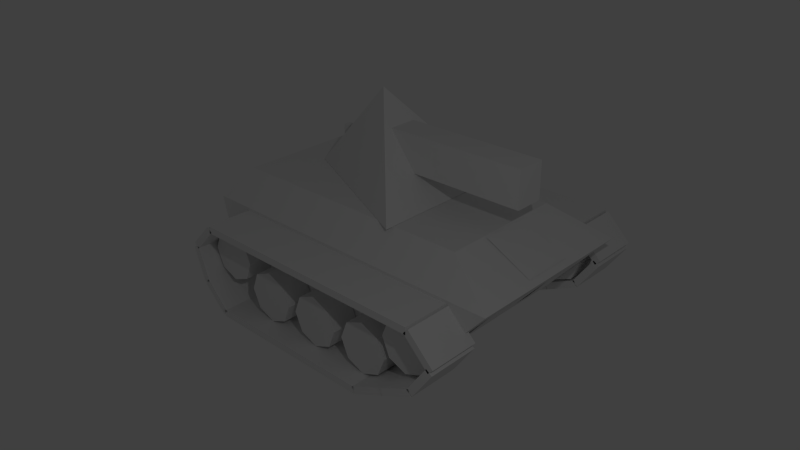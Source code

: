 # Source: mvehicles_tank.blend  (saved by Blender 2.76.0; exported with 4.5.12 LTS)
import bpy
from mathutils import Matrix  # noqa: F401  (used for matrix-valued properties, if any)

bpy.ops.wm.read_factory_settings(use_empty=True)
scene = bpy.context.scene
scene.name = 'Scene'

# ---- collections
col_collection_1 = bpy.data.collections.new('Collection 1'); scene.collection.children.link(col_collection_1)

# ---- materials (node trees are filled in below, after node groups)
mat_material = bpy.data.materials.new('Material')
mat_material.alpha_threshold = 0.0
mat_material.use_transparent_shadow = False
mat_material.roughness = 0.5
mat_material.line_color = (0.0, 0.0, 0.0, 1.0)

# ---- material node trees

# ---- world
world_world = bpy.data.worlds.new('World'); scene.world = world_world
world_world.color = (0.05088, 0.05088, 0.05088)
world_world.use_sun_shadow = False
world_world.sun_shadow_jitter_overblur = 0.0
world_world.cycles.sampling_method = 'MANUAL'
world_world.cycles.sample_map_resolution = 256

# ---- cameras
cam_camera = bpy.data.cameras.new('Camera')
cam_camera.clip_end = 100.0
cam_camera.lens = 35.0
cam_camera.sensor_width = 32.0
cam_camera.sensor_height = 18.0
cam_camera.ortho_scale = 7.314
cam_camera.dof.focus_distance = 0.0
cam_camera.dof.aperture_fstop = 128.0

# ---- lights
light_sun_005 = bpy.data.lights.new('Sun.005', 'SUN')
light_sun_005.transmission_factor = 0.0
light_sun_005.angle = 0.1993
light_sun_005.energy = 1.0
light_sun_005.shadow_buffer_clip_start = 0.5
light_sun_005.shadow_soft_size = 0.1
light_sun_005.shadow_cascade_max_distance = 1000.0
light_sun_005.cycles.use_multiple_importance_sampling = False
light_sun_004 = bpy.data.lights.new('Sun.004', 'SUN')
light_sun_004.transmission_factor = 0.0
light_sun_004.angle = 0.1993
light_sun_004.energy = 1.0
light_sun_004.shadow_buffer_clip_start = 0.5
light_sun_004.shadow_soft_size = 0.1
light_sun_004.shadow_cascade_max_distance = 1000.0
light_sun_004.cycles.use_multiple_importance_sampling = False
light_sun_003 = bpy.data.lights.new('Sun.003', 'SUN')
light_sun_003.transmission_factor = 0.0
light_sun_003.angle = 0.1993
light_sun_003.energy = 1.0
light_sun_003.shadow_buffer_clip_start = 0.5
light_sun_003.shadow_soft_size = 0.1
light_sun_003.shadow_cascade_max_distance = 1000.0
light_sun_003.cycles.use_multiple_importance_sampling = False
light_sun_002 = bpy.data.lights.new('Sun.002', 'SUN')
light_sun_002.transmission_factor = 0.0
light_sun_002.angle = 0.1993
light_sun_002.energy = 1.0
light_sun_002.shadow_buffer_clip_start = 0.5
light_sun_002.shadow_soft_size = 0.1
light_sun_002.shadow_cascade_max_distance = 1000.0
light_sun_002.cycles.use_multiple_importance_sampling = False
light_sun_001 = bpy.data.lights.new('Sun.001', 'SUN')
light_sun_001.transmission_factor = 0.0
light_sun_001.angle = 0.1993
light_sun_001.energy = 1.0
light_sun_001.shadow_buffer_clip_start = 0.5
light_sun_001.shadow_soft_size = 0.1
light_sun_001.shadow_cascade_max_distance = 1000.0
light_sun_001.cycles.use_multiple_importance_sampling = False
light_sun = bpy.data.lights.new('Sun', 'SUN')
light_sun.transmission_factor = 0.0
light_sun.angle = 0.1993
light_sun.energy = 1.0
light_sun.shadow_buffer_clip_start = 0.5
light_sun.shadow_soft_size = 0.1
light_sun.shadow_cascade_max_distance = 1000.0
light_sun.cycles.use_multiple_importance_sampling = False
light_lamp = bpy.data.lights.new('Lamp', 'POINT')
light_lamp.transmission_factor = 0.0
light_lamp.cutoff_distance = 30.0
light_lamp.energy = 100.0
light_lamp.shadow_buffer_clip_start = 1.001
light_lamp.shadow_soft_size = 0.1
light_lamp.shadow_maximum_resolution = 0.006
light_lamp.use_absolute_resolution = True
light_lamp.cycles.use_multiple_importance_sampling = False

# ---- meshes
me_cube_002 = bpy.data.meshes.new('Cube.002')
me_cube_002.from_pydata([(-0.55, -1.25, 0.6), (-0.55, -1.25, 1.1), (-0.55, -1.15, 0.6), (-0.55, -1.15, 1.1), (-0.45, -1.25, 0.6), (-0.45, -1.25, 1.1), (-0.45, -1.15, 0.6), (-0.45, -1.15, 1.1)], [], [(1, 3, 2, 0), (3, 7, 6, 2), (7, 5, 4, 6), (5, 1, 0, 4), (5, 7, 3, 1)])
_uv = me_cube_002.uv_layers.new(name='UVMap')
_uv.uv.foreach_set('vector', [0.09723, 0.5496, 0.109, 0.5496, 0.109, 0.6086, 0.09723, 0.6086, 0.109, 0.5496, 0.109, 0.5379, 0.1679, 0.5379, 0.1679, 0.5496, 0.109, 0.5379, 0.09723, 0.5379, 0.09723, 0.4789, 0.109, 0.4789, 0.09723, 0.5379, 0.09723, 0.5496, 0.03832, 0.5496, 0.03832, 0.5379, 0.09723, 0.5379, 0.109, 0.5379, 0.109, 0.5496, 0.09723, 0.5496])
me_cube_002.use_remesh_preserve_volume = False
me_cube_002.use_remesh_preserve_attributes = False
me_cube_002.use_mirror_vertex_groups = False
me_cube_002.update()
me_cube_001 = bpy.data.meshes.new('Cube.001')
me_cube_001.from_pydata([(-1.25, -1.675, -0.1583), (-1.25, -1.925, 0.8417), (-1.25, 1.825, -0.1583), (-1.25, 2.7, 0.8417), (1.25, -1.675, -0.1583), (1.25, -1.925, 0.8417), (1.25, 1.825, -0.1583), (1.25, 2.7, 0.8417), (-0.875, 1.95, 1.217), (0.875, 1.95, 1.217), (-0.875, -1.675, 1.217), (0.875, -1.675, 1.217), (-1.64, -1.25, -0.06), (-1.26, -1.25, -0.06), (-1.64, -1.505, 0.04544), (-1.26, -1.505, 0.04544), (-1.64, -1.61, 0.3), (-1.26, -1.61, 0.3), (-1.64, -1.505, 0.5546), (-1.26, -1.505, 0.5546), (-1.64, -1.25, 0.66), (-1.26, -1.25, 0.66), (-1.64, -0.9954, 0.5546), (-1.26, -0.9954, 0.5546), (-1.64, -0.89, 0.3), (-1.26, -0.89, 0.3), (-1.64, -0.9954, 0.04544), (-1.26, -0.9954, 0.04544), (-1.3, -1.589, -0.1318), (-1.3, -1.518, -0.06109), (-1.3, -1.235, -0.4854), (-1.3, -1.165, -0.4146), (-2.0, -1.589, -0.1318), (-2.0, -1.518, -0.06109), (-2.0, -1.235, -0.4854), (-2.0, -1.165, -0.4146), (-1.3, -1.503, -0.08413), (-1.3, -1.597, -0.1159), (-1.3, -1.661, 0.39), (-1.3, -1.756, 0.3583), (-2.0, -1.503, -0.08413), (-2.0, -1.597, -0.1159), (-2.0, -1.661, 0.39), (-2.0, -1.756, 0.3583), (-1.3, 0.3, -0.5), (-1.3, 0.3, -0.4), (-1.3, 0.8, -0.5), (-1.3, 0.8, -0.4), (-2.0, 0.3, -0.5), (-2.0, 0.3, -0.4), (-2.0, 0.8, -0.5), (-2.0, 0.8, -0.4), (-1.3, 1.321, -0.4953), (-1.3, 1.279, -0.4047), (-1.3, 1.774, -0.284), (-1.3, 1.732, -0.1934), (-2.0, 1.321, -0.4953), (-2.0, 1.279, -0.4047), (-2.0, 1.774, -0.284), (-2.0, 1.732, -0.1934), (-1.3, 2.241, -0.05368), (-1.3, 2.159, 0.003679), (-1.3, 2.528, 0.3559), (-1.3, 2.446, 0.4133), (-2.0, 2.241, -0.05368), (-2.0, 2.159, 0.003679), (-2.0, 2.528, 0.3559), (-2.0, 2.446, 0.4133), (-2.0, 1.15, 0.8), (-2.0, 1.15, 0.7), (-2.0, 0.65, 0.8), (-2.0, 0.65, 0.7), (-1.3, 1.15, 0.8), (-1.3, 1.15, 0.7), (-1.3, 0.65, 0.8), (-1.3, 0.65, 0.7), (-2.0, 2.539, 0.4318), (-2.0, 2.468, 0.3611), (-2.0, 2.185, 0.7854), (-2.0, 2.115, 0.7146), (-1.3, 2.539, 0.4318), (-1.3, 2.468, 0.3611), (-1.3, 2.185, 0.7854), (-1.3, 2.115, 0.7146), (-2.0, 1.65, 0.8), (-2.0, 1.65, 0.7), (-2.0, 1.15, 0.8), (-2.0, 1.15, 0.7), (-1.3, 1.65, 0.8), (-1.3, 1.65, 0.7), (-1.3, 1.15, 0.8), (-1.3, 1.15, 0.7), (-2.0, 2.15, 0.8), (-2.0, 2.15, 0.7), (-2.0, 1.65, 0.8), (-2.0, 1.65, 0.7), (-1.3, 2.15, 0.8), (-1.3, 2.15, 0.7), (-1.3, 1.65, 0.8), (-1.3, 1.65, 0.7), (-2.0, 0.65, 0.8), (-2.0, 0.65, 0.7), (-2.0, 0.15, 0.8), (-2.0, 0.15, 0.7), (-1.3, 0.65, 0.8), (-1.3, 0.65, 0.7), (-1.3, 0.15, 0.8), (-1.3, 0.15, 0.7), (-2.0, 0.15, 0.8), (-2.0, 0.15, 0.7), (-2.0, -0.35, 0.8), (-2.0, -0.35, 0.7), (-1.3, 0.15, 0.8), (-1.3, 0.15, 0.7), (-1.3, -0.35, 0.8), (-1.3, -0.35, 0.7), (-2.0, -0.35, 0.8), (-2.0, -0.35, 0.7), (-2.0, -0.85, 0.8), (-2.0, -0.85, 0.7), (-1.3, -0.35, 0.8), (-1.3, -0.35, 0.7), (-1.3, -0.85, 0.8), (-1.3, -0.85, 0.7), (-2.0, -0.85, 0.8), (-2.0, -0.85, 0.7), (-2.0, -1.35, 0.8), (-2.0, -1.35, 0.7), (-1.3, -0.85, 0.8), (-1.3, -0.85, 0.7), (-1.3, -1.35, 0.8), (-1.3, -1.35, 0.7), (-1.3, 1.771, -0.2853), (-1.3, 1.729, -0.1947), (-1.3, 2.224, -0.07401), (-1.3, 2.182, 0.01662), (-2.0, 1.771, -0.2853), (-2.0, 1.729, -0.1947), (-2.0, 2.224, -0.07401), (-2.0, 2.182, 0.01662), (-1.3, 0.8, -0.5), (-1.3, 0.8, -0.4), (-1.3, 1.3, -0.5), (-1.3, 1.3, -0.4), (-2.0, 0.8, -0.5), (-2.0, 0.8, -0.4), (-2.0, 1.3, -0.5), (-2.0, 1.3, -0.4), (-1.3, -0.2, -0.5), (-1.3, -0.2, -0.4), (-1.3, 0.3, -0.5), (-1.3, 0.3, -0.4), (-2.0, -0.2, -0.5), (-2.0, -0.2, -0.4), (-2.0, 0.3, -0.5), (-2.0, 0.3, -0.4), (-1.3, -0.7, -0.5), (-1.3, -0.7, -0.4), (-1.3, -0.2, -0.5), (-1.3, -0.2, -0.4), (-2.0, -0.7, -0.5), (-2.0, -0.7, -0.4), (-2.0, -0.2, -0.5), (-2.0, -0.2, -0.4), (-1.3, -1.2, -0.5), (-1.3, -1.2, -0.4), (-1.3, -0.7, -0.5), (-1.3, -0.7, -0.4), (-2.0, -1.2, -0.5), (-2.0, -1.2, -0.4), (-2.0, -0.7, -0.5), (-2.0, -0.7, -0.4), (-2.0, -1.385, 0.7854), (-2.0, -1.315, 0.7146), (-2.0, -1.739, 0.4318), (-2.0, -1.668, 0.3611), (-1.3, -1.385, 0.7854), (-1.3, -1.315, 0.7146), (-1.3, -1.739, 0.4318), (-1.3, -1.668, 0.3611), (-1.26, 2.155, 0.04544), (-1.64, 2.155, 0.04544), (-1.26, 2.26, 0.3), (-1.64, 2.26, 0.3), (-1.26, 2.155, 0.5546), (-1.64, 2.155, 0.5546), (-1.26, 1.9, 0.66), (-1.64, 1.9, 0.66), (-1.26, 1.645, 0.5546), (-1.64, 1.645, 0.5546), (-1.26, 1.54, 0.3), (-1.64, 1.54, 0.3), (-1.26, 1.645, 0.04544), (-1.64, 1.645, 0.04544), (-1.26, 1.9, -0.06), (-1.64, 1.9, -0.06), (-1.64, 1.2, -0.4), (-1.26, 1.2, -0.4), (-1.64, 0.9454, -0.2946), (-1.26, 0.9454, -0.2946), (-1.64, 0.84, -0.04), (-1.26, 0.84, -0.04), (-1.64, 0.9454, 0.2146), (-1.26, 0.9454, 0.2146), (-1.64, 1.2, 0.32), (-1.26, 1.2, 0.32), (-1.64, 1.455, 0.2146), (-1.26, 1.455, 0.2146), (-1.64, 1.56, -0.04), (-1.26, 1.56, -0.04), (-1.64, 1.455, -0.2946), (-1.26, 1.455, -0.2946), (-1.64, 0.35, -0.4), (-1.26, 0.35, -0.4), (-1.64, 0.09544, -0.2946), (-1.26, 0.09544, -0.2946), (-1.64, -0.01, -0.04), (-1.26, -0.01, -0.04), (-1.64, 0.09544, 0.2146), (-1.26, 0.09544, 0.2146), (-1.64, 0.35, 0.32), (-1.26, 0.35, 0.32), (-1.64, 0.6046, 0.2146), (-1.26, 0.6046, 0.2146), (-1.64, 0.71, -0.04), (-1.26, 0.71, -0.04), (-1.64, 0.6046, -0.2946), (-1.26, 0.6046, -0.2946), (-1.64, -0.5, -0.4), (-1.26, -0.5, -0.4), (-1.64, -0.7546, -0.2946), (-1.26, -0.7546, -0.2946), (-1.64, -0.86, -0.04), (-1.26, -0.86, -0.04), (-1.64, -0.7546, 0.2146), (-1.26, -0.7546, 0.2146), (-1.64, -0.5, 0.32), (-1.26, -0.5, 0.32), (-1.64, -0.2454, 0.2146), (-1.26, -0.2454, 0.2146), (-1.64, -0.14, -0.04), (-1.26, -0.14, -0.04), (-1.64, -0.2454, -0.2946), (-1.26, -0.2454, -0.2946), (1.197, -1.589, -0.1318), (1.197, -1.518, -0.06109), (1.197, -1.235, -0.4854), (1.197, -1.165, -0.4146), (1.897, -1.589, -0.1318), (1.897, -1.518, -0.06109), (1.897, -1.235, -0.4854), (1.897, -1.165, -0.4146), (1.197, -1.503, -0.08413), (1.197, -1.597, -0.1159), (1.197, -1.661, 0.39), (1.197, -1.756, 0.3583), (1.897, -1.503, -0.08413), (1.897, -1.597, -0.1159), (1.897, -1.661, 0.39), (1.897, -1.756, 0.3583), (1.197, 0.3, -0.5), (1.197, 0.3, -0.4), (1.197, 0.8, -0.5), (1.197, 0.8, -0.4), (1.897, 0.3, -0.5), (1.897, 0.3, -0.4), (1.897, 0.8, -0.5), (1.897, 0.8, -0.4), (1.197, 1.321, -0.4953), (1.197, 1.279, -0.4047), (1.197, 1.774, -0.284), (1.197, 1.732, -0.1934), (1.897, 1.321, -0.4953), (1.897, 1.279, -0.4047), (1.897, 1.774, -0.284), (1.897, 1.732, -0.1934), (1.197, 2.241, -0.05368), (1.197, 2.159, 0.003679), (1.197, 2.528, 0.3559), (1.197, 2.446, 0.4133), (1.897, 2.241, -0.05368), (1.897, 2.159, 0.003679), (1.897, 2.528, 0.3559), (1.897, 2.446, 0.4133), (1.897, 1.15, 0.8), (1.897, 1.15, 0.7), (1.897, 0.65, 0.8), (1.897, 0.65, 0.7), (1.197, 1.15, 0.8), (1.197, 1.15, 0.7), (1.197, 0.65, 0.8), (1.197, 0.65, 0.7), (1.897, 2.539, 0.4318), (1.897, 2.468, 0.3611), (1.897, 2.185, 0.7854), (1.897, 2.115, 0.7146), (1.197, 2.539, 0.4318), (1.197, 2.468, 0.3611), (1.197, 2.185, 0.7854), (1.197, 2.115, 0.7146), (1.897, 1.65, 0.8), (1.897, 1.65, 0.7), (1.897, 1.15, 0.8), (1.897, 1.15, 0.7), (1.197, 1.65, 0.8), (1.197, 1.65, 0.7), (1.197, 1.15, 0.8), (1.197, 1.15, 0.7), (1.897, 2.15, 0.8), (1.897, 2.15, 0.7), (1.897, 1.65, 0.8), (1.897, 1.65, 0.7), (1.197, 2.15, 0.8), (1.197, 2.15, 0.7), (1.197, 1.65, 0.8), (1.197, 1.65, 0.7), (1.897, 0.65, 0.8), (1.897, 0.65, 0.7), (1.897, 0.15, 0.8), (1.897, 0.15, 0.7), (1.197, 0.65, 0.8), (1.197, 0.65, 0.7), (1.197, 0.15, 0.8), (1.197, 0.15, 0.7), (1.897, 0.15, 0.8), (1.897, 0.15, 0.7), (1.897, -0.35, 0.8), (1.897, -0.35, 0.7), (1.197, 0.15, 0.8), (1.197, 0.15, 0.7), (1.197, -0.35, 0.8), (1.197, -0.35, 0.7), (1.897, -0.35, 0.8), (1.897, -0.35, 0.7), (1.897, -0.85, 0.8), (1.897, -0.85, 0.7), (1.197, -0.35, 0.8), (1.197, -0.35, 0.7), (1.197, -0.85, 0.8), (1.197, -0.85, 0.7), (1.897, -0.85, 0.8), (1.897, -0.85, 0.7), (1.897, -1.35, 0.8), (1.897, -1.35, 0.7), (1.197, -0.85, 0.8), (1.197, -0.85, 0.7), (1.197, -1.35, 0.8), (1.197, -1.35, 0.7), (1.197, 1.771, -0.2853), (1.197, 1.729, -0.1947), (1.197, 2.224, -0.07401), (1.197, 2.182, 0.01662), (1.897, 1.771, -0.2853), (1.897, 1.729, -0.1947), (1.897, 2.224, -0.07401), (1.897, 2.182, 0.01662), (1.197, 0.8, -0.5), (1.197, 0.8, -0.4), (1.197, 1.3, -0.5), (1.197, 1.3, -0.4), (1.897, 0.8, -0.5), (1.897, 0.8, -0.4), (1.897, 1.3, -0.5), (1.897, 1.3, -0.4), (1.197, -0.2, -0.5), (1.197, -0.2, -0.4), (1.197, 0.3, -0.5), (1.197, 0.3, -0.4), (1.897, -0.2, -0.5), (1.897, -0.2, -0.4), (1.897, 0.3, -0.5), (1.897, 0.3, -0.4), (1.197, -0.7, -0.5), (1.197, -0.7, -0.4), (1.197, -0.2, -0.5), (1.197, -0.2, -0.4), (1.897, -0.7, -0.5), (1.897, -0.7, -0.4), (1.897, -0.2, -0.5), (1.897, -0.2, -0.4), (1.197, -1.2, -0.5), (1.197, -1.2, -0.4), (1.197, -0.7, -0.5), (1.197, -0.7, -0.4), (1.897, -1.2, -0.5), (1.897, -1.2, -0.4), (1.897, -0.7, -0.5), (1.897, -0.7, -0.4), (1.897, -1.385, 0.7854), (1.897, -1.315, 0.7146), (1.897, -1.739, 0.4318), (1.897, -1.668, 0.3611), (1.197, -1.385, 0.7854), (1.197, -1.315, 0.7146), (1.197, -1.739, 0.4318), (1.197, -1.668, 0.3611), (1.64, -1.25, -0.06), (1.26, -1.25, -0.06), (1.64, -1.505, 0.04544), (1.26, -1.505, 0.04544), (1.64, -1.61, 0.3), (1.26, -1.61, 0.3), (1.64, -1.505, 0.5546), (1.26, -1.505, 0.5546), (1.64, -1.25, 0.66), (1.26, -1.25, 0.66), (1.64, -0.9954, 0.5546), (1.26, -0.9954, 0.5546), (1.64, -0.89, 0.3), (1.26, -0.89, 0.3), (1.64, -0.9954, 0.04544), (1.26, -0.9954, 0.04544), (1.26, 2.155, 0.04544), (1.64, 2.155, 0.04544), (1.26, 2.26, 0.3), (1.64, 2.26, 0.3), (1.26, 2.155, 0.5546), (1.64, 2.155, 0.5546), (1.26, 1.9, 0.66), (1.64, 1.9, 0.66), (1.26, 1.645, 0.5546), (1.64, 1.645, 0.5546), (1.26, 1.54, 0.3), (1.64, 1.54, 0.3), (1.26, 1.645, 0.04544), (1.64, 1.645, 0.04544), (1.26, 1.9, -0.06), (1.64, 1.9, -0.06), (1.64, 1.2, -0.4), (1.26, 1.2, -0.4), (1.64, 0.9454, -0.2946), (1.26, 0.9454, -0.2946), (1.64, 0.84, -0.04), (1.26, 0.84, -0.04), (1.64, 0.9454, 0.2146), (1.26, 0.9454, 0.2146), (1.64, 1.2, 0.32), (1.26, 1.2, 0.32), (1.64, 1.455, 0.2146), (1.26, 1.455, 0.2146), (1.64, 1.56, -0.04), (1.26, 1.56, -0.04), (1.64, 1.455, -0.2946), (1.26, 1.455, -0.2946), (1.64, 0.35, -0.4), (1.26, 0.35, -0.4), (1.64, 0.09544, -0.2946), (1.26, 0.09544, -0.2946), (1.64, -0.01, -0.04), (1.26, -0.01, -0.04), (1.64, 0.09544, 0.2146), (1.26, 0.09544, 0.2146), (1.64, 0.35, 0.32), (1.26, 0.35, 0.32), (1.64, 0.6046, 0.2146), (1.26, 0.6046, 0.2146), (1.64, 0.71, -0.04), (1.26, 0.71, -0.04), (1.64, 0.6046, -0.2946), (1.26, 0.6046, -0.2946), (1.64, -0.5, -0.4), (1.26, -0.5, -0.4), (1.64, -0.7546, -0.2946), (1.26, -0.7546, -0.2946), (1.64, -0.86, -0.04), (1.26, -0.86, -0.04), (1.64, -0.7546, 0.2146), (1.26, -0.7546, 0.2146), (1.64, -0.5, 0.32), (1.26, -0.5, 0.32), (1.64, -0.2454, 0.2146), (1.26, -0.2454, 0.2146), (1.64, -0.14, -0.04), (1.26, -0.14, -0.04), (1.64, -0.2454, -0.2946), (1.26, -0.2454, -0.2946), (-0.9, -1.719, 0.01193), (-0.2, -1.719, 0.01193), (-0.9, -1.901, 0.6881), (-0.2, -1.901, 0.6881), (0.2, 2.055, 0.08188), (0.9, 2.055, 0.08188), (0.2, 2.505, 0.6181), (0.9, 2.505, 0.6181), (0.9, -1.901, 0.6881), (0.2, -1.901, 0.6881), (0.9, -1.719, 0.01193), (0.2, -1.719, 0.01193), (-0.9, 2.055, 0.08188), (-0.2, 2.055, 0.08188), (-0.9, 2.505, 0.6181), (-0.2, 2.505, 0.6181), (-0.35, 2.612, 0.8911), (0.35, 2.612, 0.8911), (-0.35, 1.988, 1.209), (0.35, 1.988, 1.209)], [], [(1, 3, 2, 0), (3, 7, 6, 2), (7, 5, 4, 6), (5, 1, 0, 4), (0, 2, 6, 4), (1, 5, 11, 10), (9, 7, 3, 8), (8, 10, 11, 9), (5, 7, 9, 11), (1, 10, 8, 3), (18, 19, 21, 20), (22, 23, 25, 24), (13, 12, 26, 27), (14, 15, 17, 16), (24, 25, 27, 26), (20, 21, 23, 22), (16, 17, 19, 18), (12, 13, 15, 14), (21, 19, 17, 15, 13, 27, 25, 23), (20, 22, 24, 26, 12, 14, 16, 18), (29, 28, 30, 31), (31, 30, 34, 35), (35, 34, 32, 33), (33, 32, 28, 29), (28, 32, 34, 30), (33, 29, 31, 35), (37, 36, 38, 39), (39, 38, 42, 43), (43, 42, 40, 41), (41, 40, 36, 37), (36, 40, 42, 38), (41, 37, 39, 43), (45, 44, 46, 47), (47, 46, 50, 51), (51, 50, 48, 49), (49, 48, 44, 45), (44, 48, 50, 46), (49, 45, 47, 51), (53, 52, 54, 55), (55, 54, 58, 59), (59, 58, 56, 57), (57, 56, 52, 53), (52, 56, 58, 54), (57, 53, 55, 59), (65, 64, 60, 61), (63, 62, 66, 67), (60, 64, 66, 62), (67, 66, 64, 65), (65, 61, 63, 67), (61, 60, 62, 63), (75, 71, 69, 73), (72, 73, 69, 68), (74, 75, 73, 72), (70, 74, 72, 68), (70, 71, 75, 74), (68, 69, 71, 70), (83, 79, 77, 81), (80, 81, 77, 76), (82, 83, 81, 80), (78, 82, 80, 76), (78, 79, 83, 82), (76, 77, 79, 78), (91, 87, 85, 89), (88, 89, 85, 84), (90, 91, 89, 88), (86, 90, 88, 84), (86, 87, 91, 90), (84, 85, 87, 86), (99, 95, 93, 97), (96, 97, 93, 92), (98, 99, 97, 96), (94, 98, 96, 92), (94, 95, 99, 98), (92, 93, 95, 94), (107, 103, 101, 105), (104, 105, 101, 100), (106, 107, 105, 104), (102, 106, 104, 100), (102, 103, 107, 106), (100, 101, 103, 102), (115, 111, 109, 113), (112, 113, 109, 108), (114, 115, 113, 112), (110, 114, 112, 108), (110, 111, 115, 114), (108, 109, 111, 110), (123, 119, 117, 121), (120, 121, 117, 116), (122, 123, 121, 120), (118, 122, 120, 116), (118, 119, 123, 122), (116, 117, 119, 118), (131, 127, 125, 129), (128, 129, 125, 124), (130, 131, 129, 128), (126, 130, 128, 124), (126, 127, 131, 130), (124, 125, 127, 126), (133, 132, 134, 135), (135, 134, 138, 139), (139, 138, 136, 137), (137, 136, 132, 133), (132, 136, 138, 134), (137, 133, 135, 139), (141, 140, 142, 143), (143, 142, 146, 147), (147, 146, 144, 145), (145, 144, 140, 141), (140, 144, 146, 142), (145, 141, 143, 147), (149, 148, 150, 151), (151, 150, 154, 155), (155, 154, 152, 153), (153, 152, 148, 149), (148, 152, 154, 150), (153, 149, 151, 155), (157, 156, 158, 159), (159, 158, 162, 163), (163, 162, 160, 161), (161, 160, 156, 157), (156, 160, 162, 158), (161, 157, 159, 163), (165, 164, 166, 167), (167, 166, 170, 171), (171, 170, 168, 169), (169, 168, 164, 165), (164, 168, 170, 166), (169, 165, 167, 171), (179, 175, 173, 177), (176, 177, 173, 172), (178, 179, 177, 176), (174, 178, 176, 172), (174, 175, 179, 178), (172, 173, 175, 174), (204, 206, 208, 210, 196, 198, 200, 202), (187, 185, 183, 181, 195, 193, 191, 189), (195, 194, 192, 193), (191, 190, 188, 189), (187, 186, 184, 185), (183, 182, 180, 181), (193, 192, 190, 191), (194, 195, 181, 180), (185, 184, 182, 183), (189, 188, 186, 187), (202, 203, 205, 204), (206, 207, 209, 208), (197, 196, 210, 211), (198, 199, 201, 200), (208, 209, 211, 210), (204, 205, 207, 206), (200, 201, 203, 202), (196, 197, 199, 198), (220, 222, 224, 226, 212, 214, 216, 218), (218, 219, 221, 220), (222, 223, 225, 224), (213, 212, 226, 227), (214, 215, 217, 216), (224, 225, 227, 226), (220, 221, 223, 222), (216, 217, 219, 218), (212, 213, 215, 214), (236, 238, 240, 242, 228, 230, 232, 234), (234, 235, 237, 236), (238, 239, 241, 240), (229, 228, 242, 243), (230, 231, 233, 232), (240, 241, 243, 242), (236, 237, 239, 238), (232, 233, 235, 234), (228, 229, 231, 230), (205, 203, 201, 199, 197, 211, 209, 207), (221, 219, 217, 215, 213, 227, 225, 223), (237, 235, 233, 231, 229, 243, 241, 239), (194, 180, 182, 184, 186, 188, 190, 192), (245, 247, 246, 244), (247, 251, 250, 246), (251, 249, 248, 250), (249, 245, 244, 248), (244, 246, 250, 248), (249, 251, 247, 245), (253, 255, 254, 252), (255, 259, 258, 254), (259, 257, 256, 258), (257, 253, 252, 256), (252, 254, 258, 256), (257, 259, 255, 253), (261, 263, 262, 260), (263, 267, 266, 262), (267, 265, 264, 266), (265, 261, 260, 264), (260, 262, 266, 264), (265, 267, 263, 261), (269, 271, 270, 268), (271, 275, 274, 270), (275, 273, 272, 274), (273, 269, 268, 272), (268, 270, 274, 272), (273, 275, 271, 269), (281, 277, 276, 280), (279, 283, 282, 278), (276, 278, 282, 280), (283, 281, 280, 282), (281, 283, 279, 277), (277, 279, 278, 276), (291, 289, 285, 287), (288, 284, 285, 289), (290, 288, 289, 291), (286, 284, 288, 290), (286, 290, 291, 287), (284, 286, 287, 285), (299, 297, 293, 295), (296, 292, 293, 297), (298, 296, 297, 299), (294, 292, 296, 298), (294, 298, 299, 295), (292, 294, 295, 293), (307, 305, 301, 303), (304, 300, 301, 305), (306, 304, 305, 307), (302, 300, 304, 306), (302, 306, 307, 303), (300, 302, 303, 301), (315, 313, 309, 311), (312, 308, 309, 313), (314, 312, 313, 315), (310, 308, 312, 314), (310, 314, 315, 311), (308, 310, 311, 309), (323, 321, 317, 319), (320, 316, 317, 321), (322, 320, 321, 323), (318, 316, 320, 322), (318, 322, 323, 319), (316, 318, 319, 317), (331, 329, 325, 327), (328, 324, 325, 329), (330, 328, 329, 331), (326, 324, 328, 330), (326, 330, 331, 327), (324, 326, 327, 325), (339, 337, 333, 335), (336, 332, 333, 337), (338, 336, 337, 339), (334, 332, 336, 338), (334, 338, 339, 335), (332, 334, 335, 333), (347, 345, 341, 343), (344, 340, 341, 345), (346, 344, 345, 347), (342, 340, 344, 346), (342, 346, 347, 343), (340, 342, 343, 341), (349, 351, 350, 348), (351, 355, 354, 350), (355, 353, 352, 354), (353, 349, 348, 352), (348, 350, 354, 352), (353, 355, 351, 349), (357, 359, 358, 356), (359, 363, 362, 358), (363, 361, 360, 362), (361, 357, 356, 360), (356, 358, 362, 360), (361, 363, 359, 357), (365, 367, 366, 364), (367, 371, 370, 366), (371, 369, 368, 370), (369, 365, 364, 368), (364, 366, 370, 368), (369, 371, 367, 365), (373, 375, 374, 372), (375, 379, 378, 374), (379, 377, 376, 378), (377, 373, 372, 376), (372, 374, 378, 376), (377, 379, 375, 373), (381, 383, 382, 380), (383, 387, 386, 382), (387, 385, 384, 386), (385, 381, 380, 384), (380, 382, 386, 384), (385, 387, 383, 381), (395, 393, 389, 391), (392, 388, 389, 393), (394, 392, 393, 395), (390, 388, 392, 394), (390, 394, 395, 391), (388, 390, 391, 389), (402, 404, 405, 403), (406, 408, 409, 407), (397, 411, 410, 396), (398, 400, 401, 399), (408, 410, 411, 409), (404, 406, 407, 405), (400, 402, 403, 401), (396, 398, 399, 397), (405, 407, 409, 411, 397, 399, 401, 403), (404, 402, 400, 398, 396, 410, 408, 406), (436, 434, 432, 430, 428, 442, 440, 438), (419, 421, 423, 425, 427, 413, 415, 417), (427, 425, 424, 426), (423, 421, 420, 422), (419, 417, 416, 418), (415, 413, 412, 414), (425, 423, 422, 424), (426, 412, 413, 427), (417, 415, 414, 416), (421, 419, 418, 420), (434, 436, 437, 435), (438, 440, 441, 439), (429, 443, 442, 428), (430, 432, 433, 431), (440, 442, 443, 441), (436, 438, 439, 437), (432, 434, 435, 433), (428, 430, 431, 429), (452, 450, 448, 446, 444, 458, 456, 454), (450, 452, 453, 451), (454, 456, 457, 455), (445, 459, 458, 444), (446, 448, 449, 447), (456, 458, 459, 457), (452, 454, 455, 453), (448, 450, 451, 449), (444, 446, 447, 445), (468, 466, 464, 462, 460, 474, 472, 470), (466, 468, 469, 467), (470, 472, 473, 471), (461, 475, 474, 460), (462, 464, 465, 463), (472, 474, 475, 473), (468, 470, 471, 469), (464, 466, 467, 465), (460, 462, 463, 461), (437, 439, 441, 443, 429, 431, 433, 435), (453, 455, 457, 459, 445, 447, 449, 451), (469, 471, 473, 475, 461, 463, 465, 467), (426, 424, 422, 420, 418, 416, 414, 412), (476, 477, 479, 478), (480, 482, 483, 481), (487, 486, 484, 485), (488, 490, 491, 489), (492, 494, 495, 493)])
_uv = me_cube_001.uv_layers.new(name='UVMap')
_uv.uv.foreach_set('vector', [0.8856, 0.6319, 0.4564, 0.6319, 0.5376, 0.5391, 0.8624, 0.5391, 0.4482, 0.6464, 0.4482, 0.8784, 0.3249, 0.8784, 0.3249, 0.6464, 0.4564, 0.8928, 0.8856, 0.8928, 0.8624, 0.9856, 0.5376, 0.9856, 0.9043, 0.8784, 0.9043, 0.6464, 0.9999, 0.6464, 0.9999, 0.8784, 6.688e-05, 0.6464, 0.3249, 0.6464, 0.3249, 0.8784, 6.682e-05, 0.8784, 0.9043, 0.6464, 0.9043, 0.8784, 0.8624, 0.8436, 0.8624, 0.6812, 0.526, 0.8436, 0.4482, 0.8784, 0.4482, 0.6464, 0.526, 0.6812, 0.526, 0.6812, 0.8624, 0.6812, 0.8624, 0.8436, 0.526, 0.8436, 0.8856, 0.8928, 0.4564, 0.8928, 0.526, 0.8436, 0.8624, 0.8436, 0.8856, 0.6319, 0.8624, 0.6812, 0.526, 0.6812, 0.4564, 0.6319, 0.2704, 0.5301, 0.2296, 0.5301, 0.2296, 0.4676, 0.2704, 0.4676, 0.2704, 0.4051, 0.2296, 0.4051, 0.2296, 0.3426, 0.2704, 0.3426, 0.2296, 0.2177, 0.2704, 0.2177, 0.2704, 0.2802, 0.2296, 0.2802, 0.2704, 0.1552, 0.2296, 0.1552, 0.2296, 0.09269, 0.2704, 0.09269, 0.2704, 0.3426, 0.2296, 0.3426, 0.2296, 0.2802, 0.2704, 0.2802, 0.2704, 0.4676, 0.2296, 0.4676, 0.2296, 0.4051, 0.2704, 0.4051, 0.2704, 0.5926, 0.2296, 0.5926, 0.2296, 0.5301, 0.2704, 0.5301, 0.2704, 0.2177, 0.2296, 0.2177, 0.2296, 0.1552, 0.2704, 0.1552, 0.1854, 0.4493, 0.1229, 0.4493, 0.07873, 0.4051, 0.07873, 0.3426, 0.1229, 0.2985, 0.1854, 0.2985, 0.2296, 0.3426, 0.2296, 0.4051, 0.3146, 0.4493, 0.2704, 0.4051, 0.2704, 0.3426, 0.3146, 0.2985, 0.3771, 0.2985, 0.4213, 0.3426, 0.4213, 0.4051, 0.3771, 0.4493, 0.04375, 0.215, 0.04375, 0.2374, 0.1562, 0.2374, 0.1562, 0.215, 0.1787, 0.01249, 0.1562, 0.01249, 0.1562, 0.1025, 0.1787, 0.1025, 0.1562, 0.125, 0.1562, 0.1025, 0.04375, 0.1025, 0.04375, 0.125, 0.02126, 0.1025, 0.04375, 0.1025, 0.04375, 0.01249, 0.02126, 0.01249, 0.04375, 0.01249, 0.04375, 0.1025, 0.1562, 0.1025, 0.1562, 0.01249, 0.04375, 0.125, 0.04375, 0.215, 0.1562, 0.215, 0.1562, 0.125, 0.1562, 0.2374, 0.1562, 0.215, 0.04375, 0.215, 0.04375, 0.2374, 0.04375, 0.01249, 0.02126, 0.01249, 0.02126, 0.1025, 0.04375, 0.1025, 0.04375, 0.1025, 0.04375, 0.125, 0.1562, 0.125, 0.1562, 0.1025, 0.1562, 0.1025, 0.1787, 0.1025, 0.1787, 0.01249, 0.1562, 0.01249, 0.1562, 0.215, 0.1562, 0.125, 0.04375, 0.125, 0.04375, 0.215, 0.1562, 0.1025, 0.1562, 0.01249, 0.04375, 0.01249, 0.04375, 0.1025, 0.04375, 0.215, 0.04375, 0.2374, 0.1562, 0.2374, 0.1562, 0.215, 0.1787, 0.01249, 0.1562, 0.01249, 0.1562, 0.1025, 0.1787, 0.1025, 0.1562, 0.125, 0.1562, 0.1025, 0.04375, 0.1025, 0.04375, 0.125, 0.02126, 0.1025, 0.04375, 0.1025, 0.04375, 0.01249, 0.02126, 0.01249, 0.04375, 0.01249, 0.04375, 0.1025, 0.1562, 0.1025, 0.1562, 0.01249, 0.04375, 0.125, 0.04375, 0.215, 0.1562, 0.215, 0.1562, 0.125, 0.04375, 0.215, 0.04375, 0.2374, 0.1562, 0.2374, 0.1562, 0.215, 0.1787, 0.01249, 0.1562, 0.01249, 0.1562, 0.1025, 0.1787, 0.1025, 0.1562, 0.125, 0.1562, 0.1025, 0.04375, 0.1025, 0.04375, 0.125, 0.02126, 0.1025, 0.04375, 0.1025, 0.04375, 0.01249, 0.02126, 0.01249, 0.04375, 0.01249, 0.04375, 0.1025, 0.1562, 0.1025, 0.1562, 0.01249, 0.04375, 0.125, 0.04375, 0.215, 0.1562, 0.215, 0.1562, 0.125, 0.02126, 0.1025, 0.04375, 0.1025, 0.04375, 0.01249, 0.02126, 0.01249, 0.1787, 0.01249, 0.1562, 0.01249, 0.1562, 0.1025, 0.1787, 0.1025, 0.04375, 0.01249, 0.04375, 0.1025, 0.1562, 0.1025, 0.1562, 0.01249, 0.1562, 0.125, 0.1562, 0.1025, 0.04375, 0.1025, 0.04375, 0.125, 0.04375, 0.125, 0.04375, 0.215, 0.1562, 0.215, 0.1562, 0.125, 0.04375, 0.215, 0.04375, 0.2374, 0.1562, 0.2374, 0.1562, 0.215, 0.1562, 0.215, 0.1562, 0.125, 0.04375, 0.125, 0.04375, 0.215, 0.04375, 0.01249, 0.02126, 0.01249, 0.02126, 0.1025, 0.04375, 0.1025, 0.1562, 0.2374, 0.1562, 0.215, 0.04375, 0.215, 0.04375, 0.2374, 0.1562, 0.1025, 0.1562, 0.01249, 0.04375, 0.01249, 0.04375, 0.1025, 0.1562, 0.1025, 0.1787, 0.1025, 0.1787, 0.01249, 0.1562, 0.01249, 0.04375, 0.1025, 0.04375, 0.125, 0.1562, 0.125, 0.1562, 0.1025, 0.1562, 0.215, 0.1562, 0.125, 0.04375, 0.125, 0.04375, 0.215, 0.04375, 0.01249, 0.02126, 0.01249, 0.02126, 0.1025, 0.04375, 0.1025, 0.1562, 0.2374, 0.1562, 0.215, 0.04375, 0.215, 0.04375, 0.2374, 0.1562, 0.1025, 0.1562, 0.01249, 0.04375, 0.01249, 0.04375, 0.1025, 0.1562, 0.1025, 0.1787, 0.1025, 0.1787, 0.01249, 0.1562, 0.01249, 0.04375, 0.1025, 0.04375, 0.125, 0.1562, 0.125, 0.1562, 0.1025, 0.1562, 0.215, 0.1562, 0.125, 0.04375, 0.125, 0.04375, 0.215, 0.04375, 0.01249, 0.02126, 0.01249, 0.02126, 0.1025, 0.04375, 0.1025, 0.1562, 0.2374, 0.1562, 0.215, 0.04375, 0.215, 0.04375, 0.2374, 0.1562, 0.1025, 0.1562, 0.01249, 0.04375, 0.01249, 0.04375, 0.1025, 0.1562, 0.1025, 0.1787, 0.1025, 0.1787, 0.01249, 0.1562, 0.01249, 0.04375, 0.1025, 0.04375, 0.125, 0.1562, 0.125, 0.1562, 0.1025, 0.1562, 0.215, 0.1562, 0.125, 0.04375, 0.125, 0.04375, 0.215, 0.04375, 0.01249, 0.02126, 0.01249, 0.02126, 0.1025, 0.04375, 0.1025, 0.1562, 0.2374, 0.1562, 0.215, 0.04375, 0.215, 0.04375, 0.2374, 0.1562, 0.1025, 0.1562, 0.01249, 0.04375, 0.01249, 0.04375, 0.1025, 0.1562, 0.1025, 0.1787, 0.1025, 0.1787, 0.01249, 0.1562, 0.01249, 0.04375, 0.1025, 0.04375, 0.125, 0.1562, 0.125, 0.1562, 0.1025, 0.1562, 0.215, 0.1562, 0.125, 0.04375, 0.125, 0.04375, 0.215, 0.04375, 0.01249, 0.02126, 0.01249, 0.02126, 0.1025, 0.04375, 0.1025, 0.1562, 0.2374, 0.1562, 0.215, 0.04375, 0.215, 0.04375, 0.2374, 0.1562, 0.1025, 0.1562, 0.01249, 0.04375, 0.01249, 0.04375, 0.1025, 0.1562, 0.1025, 0.1787, 0.1025, 0.1787, 0.01249, 0.1562, 0.01249, 0.04375, 0.1025, 0.04375, 0.125, 0.1562, 0.125, 0.1562, 0.1025, 0.1562, 0.215, 0.1562, 0.125, 0.04375, 0.125, 0.04375, 0.215, 0.04375, 0.01249, 0.02126, 0.01249, 0.02126, 0.1025, 0.04375, 0.1025, 0.1562, 0.2374, 0.1562, 0.215, 0.04375, 0.215, 0.04375, 0.2374, 0.1562, 0.1025, 0.1562, 0.01249, 0.04375, 0.01249, 0.04375, 0.1025, 0.1562, 0.1025, 0.1787, 0.1025, 0.1787, 0.01249, 0.1562, 0.01249, 0.04375, 0.1025, 0.04375, 0.125, 0.1562, 0.125, 0.1562, 0.1025, 0.1562, 0.215, 0.1562, 0.125, 0.04375, 0.125, 0.04375, 0.215, 0.04375, 0.01249, 0.02126, 0.01249, 0.02126, 0.1025, 0.04375, 0.1025, 0.1562, 0.2374, 0.1562, 0.215, 0.04375, 0.215, 0.04375, 0.2374, 0.1562, 0.1025, 0.1562, 0.01249, 0.04375, 0.01249, 0.04375, 0.1025, 0.1562, 0.1025, 0.1787, 0.1025, 0.1787, 0.01249, 0.1562, 0.01249, 0.04375, 0.1025, 0.04375, 0.125, 0.1562, 0.125, 0.1562, 0.1025, 0.1562, 0.215, 0.1562, 0.125, 0.04375, 0.125, 0.04375, 0.215, 0.04375, 0.01249, 0.02126, 0.01249, 0.02126, 0.1025, 0.04375, 0.1025, 0.1562, 0.2374, 0.1562, 0.215, 0.04375, 0.215, 0.04375, 0.2374, 0.1562, 0.1025, 0.1562, 0.01249, 0.04375, 0.01249, 0.04375, 0.1025, 0.1562, 0.1025, 0.1787, 0.1025, 0.1787, 0.01249, 0.1562, 0.01249, 0.04375, 0.1025, 0.04375, 0.125, 0.1562, 0.125, 0.1562, 0.1025, 0.04375, 0.215, 0.04375, 0.2374, 0.1562, 0.2374, 0.1562, 0.215, 0.1787, 0.01249, 0.1562, 0.01249, 0.1562, 0.1025, 0.1787, 0.1025, 0.1562, 0.125, 0.1562, 0.1025, 0.04375, 0.1025, 0.04375, 0.125, 0.02126, 0.1025, 0.04375, 0.1025, 0.04375, 0.01249, 0.02126, 0.01249, 0.04375, 0.01249, 0.04375, 0.1025, 0.1562, 0.1025, 0.1562, 0.01249, 0.04375, 0.125, 0.04375, 0.215, 0.1562, 0.215, 0.1562, 0.125, 0.04375, 0.215, 0.04375, 0.2374, 0.1562, 0.2374, 0.1562, 0.215, 0.1787, 0.01249, 0.1562, 0.01249, 0.1562, 0.1025, 0.1787, 0.1025, 0.1562, 0.125, 0.1562, 0.1025, 0.04375, 0.1025, 0.04375, 0.125, 0.02126, 0.1025, 0.04375, 0.1025, 0.04375, 0.01249, 0.02126, 0.01249, 0.04375, 0.01249, 0.04375, 0.1025, 0.1562, 0.1025, 0.1562, 0.01249, 0.04375, 0.125, 0.04375, 0.215, 0.1562, 0.215, 0.1562, 0.125, 0.04375, 0.215, 0.04375, 0.2374, 0.1562, 0.2374, 0.1562, 0.215, 0.1787, 0.01249, 0.1562, 0.01249, 0.1562, 0.1025, 0.1787, 0.1025, 0.1562, 0.125, 0.1562, 0.1025, 0.04375, 0.1025, 0.04375, 0.125, 0.02126, 0.1025, 0.04375, 0.1025, 0.04375, 0.01249, 0.02126, 0.01249, 0.04375, 0.01249, 0.04375, 0.1025, 0.1562, 0.1025, 0.1562, 0.01249, 0.04375, 0.125, 0.04375, 0.215, 0.1562, 0.215, 0.1562, 0.125, 0.04375, 0.215, 0.04375, 0.2374, 0.1562, 0.2374, 0.1562, 0.215, 0.1787, 0.01249, 0.1562, 0.01249, 0.1562, 0.1025, 0.1787, 0.1025, 0.1562, 0.125, 0.1562, 0.1025, 0.04375, 0.1025, 0.04375, 0.125, 0.02126, 0.1025, 0.04375, 0.1025, 0.04375, 0.01249, 0.02126, 0.01249, 0.04375, 0.01249, 0.04375, 0.1025, 0.1562, 0.1025, 0.1562, 0.01249, 0.04375, 0.125, 0.04375, 0.215, 0.1562, 0.215, 0.1562, 0.125, 0.04375, 0.215, 0.04375, 0.2374, 0.1562, 0.2374, 0.1562, 0.215, 0.1787, 0.01249, 0.1562, 0.01249, 0.1562, 0.1025, 0.1787, 0.1025, 0.1562, 0.125, 0.1562, 0.1025, 0.04375, 0.1025, 0.04375, 0.125, 0.02126, 0.1025, 0.04375, 0.1025, 0.04375, 0.01249, 0.02126, 0.01249, 0.04375, 0.01249, 0.04375, 0.1025, 0.1562, 0.1025, 0.1562, 0.01249, 0.04375, 0.125, 0.04375, 0.215, 0.1562, 0.215, 0.1562, 0.125, 0.1562, 0.215, 0.1562, 0.125, 0.04375, 0.125, 0.04375, 0.215, 0.04375, 0.01249, 0.02126, 0.01249, 0.02126, 0.1025, 0.04375, 0.1025, 0.1562, 0.2374, 0.1562, 0.215, 0.04375, 0.215, 0.04375, 0.2374, 0.1562, 0.1025, 0.1562, 0.01249, 0.04375, 0.01249, 0.04375, 0.1025, 0.1562, 0.1025, 0.1787, 0.1025, 0.1787, 0.01249, 0.1562, 0.01249, 0.04375, 0.1025, 0.04375, 0.125, 0.1562, 0.125, 0.1562, 0.1025, 0.3146, 0.4493, 0.2704, 0.4051, 0.2704, 0.3426, 0.3146, 0.2985, 0.3771, 0.2985, 0.4213, 0.3426, 0.4213, 0.4051, 0.3771, 0.4493, 0.3146, 0.4493, 0.2704, 0.4051, 0.2704, 0.3426, 0.3146, 0.2985, 0.3771, 0.2985, 0.4213, 0.3426, 0.4213, 0.4051, 0.3771, 0.4493, 0.2704, 0.2177, 0.2296, 0.2177, 0.2296, 0.1552, 0.2704, 0.1552, 0.2704, 0.5926, 0.2296, 0.5926, 0.2296, 0.5301, 0.2704, 0.5301, 0.2704, 0.4676, 0.2296, 0.4676, 0.2296, 0.4051, 0.2704, 0.4051, 0.2704, 0.3426, 0.2296, 0.3426, 0.2296, 0.2802, 0.2704, 0.2802, 0.2704, 0.1552, 0.2296, 0.1552, 0.2296, 0.09268, 0.2704, 0.09268, 0.2296, 0.2177, 0.2704, 0.2177, 0.2704, 0.2802, 0.2296, 0.2802, 0.2704, 0.4051, 0.2296, 0.4051, 0.2296, 0.3426, 0.2704, 0.3426, 0.2704, 0.5301, 0.2296, 0.5301, 0.2296, 0.4676, 0.2704, 0.4676, 0.2704, 0.5301, 0.2296, 0.5301, 0.2296, 0.4676, 0.2704, 0.4676, 0.2704, 0.4051, 0.2296, 0.4051, 0.2296, 0.3426, 0.2704, 0.3426, 0.2296, 0.2177, 0.2704, 0.2177, 0.2704, 0.2802, 0.2296, 0.2802, 0.2704, 0.1552, 0.2296, 0.1552, 0.2296, 0.09268, 0.2704, 0.09268, 0.2704, 0.3426, 0.2296, 0.3426, 0.2296, 0.2802, 0.2704, 0.2802, 0.2704, 0.4676, 0.2296, 0.4676, 0.2296, 0.4051, 0.2704, 0.4051, 0.2704, 0.5926, 0.2296, 0.5926, 0.2296, 0.5301, 0.2704, 0.5301, 0.2704, 0.2177, 0.2296, 0.2177, 0.2296, 0.1552, 0.2704, 0.1552, 0.3146, 0.4493, 0.2704, 0.4051, 0.2704, 0.3426, 0.3146, 0.2985, 0.3771, 0.2985, 0.4213, 0.3426, 0.4213, 0.4051, 0.3771, 0.4493, 0.2704, 0.5301, 0.2296, 0.5301, 0.2296, 0.4676, 0.2704, 0.4676, 0.2704, 0.4051, 0.2296, 0.4051, 0.2296, 0.3426, 0.2704, 0.3426, 0.2296, 0.2177, 0.2704, 0.2177, 0.2704, 0.2802, 0.2296, 0.2802, 0.2704, 0.1552, 0.2296, 0.1552, 0.2296, 0.09268, 0.2704, 0.09268, 0.2704, 0.3426, 0.2296, 0.3426, 0.2296, 0.2802, 0.2704, 0.2802, 0.2704, 0.4676, 0.2296, 0.4676, 0.2296, 0.4051, 0.2704, 0.4051, 0.2704, 0.5926, 0.2296, 0.5926, 0.2296, 0.5301, 0.2704, 0.5301, 0.2704, 0.2177, 0.2296, 0.2177, 0.2296, 0.1552, 0.2704, 0.1552, 0.3146, 0.4493, 0.2704, 0.4051, 0.2704, 0.3426, 0.3146, 0.2985, 0.3771, 0.2985, 0.4213, 0.3426, 0.4213, 0.4051, 0.3771, 0.4493, 0.2704, 0.5301, 0.2296, 0.5301, 0.2296, 0.4676, 0.2704, 0.4676, 0.2704, 0.4051, 0.2296, 0.4051, 0.2296, 0.3426, 0.2704, 0.3426, 0.2296, 0.2177, 0.2704, 0.2177, 0.2704, 0.2802, 0.2296, 0.2802, 0.2704, 0.1552, 0.2296, 0.1552, 0.2296, 0.09268, 0.2704, 0.09268, 0.2704, 0.3426, 0.2296, 0.3426, 0.2296, 0.2802, 0.2704, 0.2802, 0.2704, 0.4676, 0.2296, 0.4676, 0.2296, 0.4051, 0.2704, 0.4051, 0.2704, 0.5926, 0.2296, 0.5926, 0.2296, 0.5301, 0.2704, 0.5301, 0.2704, 0.2177, 0.2296, 0.2177, 0.2296, 0.1552, 0.2704, 0.1552, 0.1854, 0.4493, 0.1229, 0.4493, 0.07874, 0.4051, 0.07874, 0.3426, 0.1229, 0.2985, 0.1854, 0.2985, 0.2296, 0.3426, 0.2296, 0.4051, 0.1854, 0.4493, 0.1229, 0.4493, 0.07874, 0.4051, 0.07874, 0.3426, 0.1229, 0.2985, 0.1854, 0.2985, 0.2296, 0.3426, 0.2296, 0.4051, 0.1854, 0.4493, 0.1229, 0.4493, 0.07874, 0.4051, 0.07874, 0.3426, 0.1229, 0.2985, 0.1854, 0.2985, 0.2296, 0.3426, 0.2296, 0.4051, 0.1229, 0.2985, 0.1854, 0.2985, 0.2296, 0.3426, 0.2296, 0.4051, 0.1854, 0.4493, 0.1229, 0.4493, 0.07874, 0.4051, 0.07874, 0.3426, 0.04375, 0.215, 0.1562, 0.215, 0.1562, 0.2374, 0.04375, 0.2374, 0.1787, 0.01249, 0.1787, 0.1025, 0.1562, 0.1025, 0.1562, 0.01249, 0.1562, 0.125, 0.04375, 0.125, 0.04375, 0.1025, 0.1562, 0.1025, 0.02126, 0.1025, 0.02126, 0.01249, 0.04375, 0.01249, 0.04375, 0.1025, 0.04375, 0.01249, 0.1562, 0.01249, 0.1562, 0.1025, 0.04375, 0.1025, 0.04375, 0.125, 0.1562, 0.125, 0.1562, 0.215, 0.04375, 0.215, 0.1562, 0.2374, 0.04375, 0.2374, 0.04375, 0.215, 0.1562, 0.215, 0.04375, 0.01249, 0.04375, 0.1025, 0.02126, 0.1025, 0.02126, 0.01249, 0.04375, 0.1025, 0.1562, 0.1025, 0.1562, 0.125, 0.04375, 0.125, 0.1562, 0.1025, 0.1562, 0.01249, 0.1787, 0.01249, 0.1787, 0.1025, 0.1562, 0.215, 0.04375, 0.215, 0.04375, 0.125, 0.1562, 0.125, 0.1562, 0.1025, 0.04375, 0.1025, 0.04375, 0.01249, 0.1562, 0.01249, 0.04375, 0.215, 0.1562, 0.215, 0.1562, 0.2374, 0.04375, 0.2374, 0.1787, 0.01249, 0.1787, 0.1025, 0.1562, 0.1025, 0.1562, 0.01249, 0.1562, 0.125, 0.04375, 0.125, 0.04375, 0.1025, 0.1562, 0.1025, 0.02126, 0.1025, 0.02126, 0.01249, 0.04375, 0.01249, 0.04375, 0.1025, 0.04375, 0.01249, 0.1562, 0.01249, 0.1562, 0.1025, 0.04375, 0.1025, 0.04375, 0.125, 0.1562, 0.125, 0.1562, 0.215, 0.04375, 0.215, 0.04375, 0.215, 0.1562, 0.215, 0.1562, 0.2374, 0.04375, 0.2374, 0.1787, 0.01249, 0.1787, 0.1025, 0.1562, 0.1025, 0.1562, 0.01249, 0.1562, 0.125, 0.04375, 0.125, 0.04375, 0.1025, 0.1562, 0.1025, 0.02126, 0.1025, 0.02126, 0.01249, 0.04375, 0.01249, 0.04375, 0.1025, 0.04375, 0.01249, 0.1562, 0.01249, 0.1562, 0.1025, 0.04375, 0.1025, 0.04375, 0.125, 0.1562, 0.125, 0.1562, 0.215, 0.04375, 0.215, 0.02126, 0.1025, 0.02126, 0.01249, 0.04375, 0.01249, 0.04375, 0.1025, 0.1787, 0.01249, 0.1787, 0.1025, 0.1562, 0.1025, 0.1562, 0.01249, 0.04375, 0.01249, 0.1562, 0.01249, 0.1562, 0.1025, 0.04375, 0.1025, 0.1562, 0.125, 0.04375, 0.125, 0.04375, 0.1025, 0.1562, 0.1025, 0.04375, 0.125, 0.1562, 0.125, 0.1562, 0.215, 0.04375, 0.215, 0.04375, 0.215, 0.1562, 0.215, 0.1562, 0.2374, 0.04375, 0.2374, 0.1562, 0.215, 0.04375, 0.215, 0.04375, 0.125, 0.1562, 0.125, 0.04375, 0.01249, 0.04375, 0.1025, 0.02126, 0.1025, 0.02126, 0.01249, 0.1562, 0.2374, 0.04375, 0.2374, 0.04375, 0.215, 0.1562, 0.215, 0.1562, 0.1025, 0.04375, 0.1025, 0.04375, 0.01249, 0.1562, 0.01249, 0.1562, 0.1025, 0.1562, 0.01249, 0.1787, 0.01249, 0.1787, 0.1025, 0.04375, 0.1025, 0.1562, 0.1025, 0.1562, 0.125, 0.04375, 0.125, 0.1562, 0.215, 0.04375, 0.215, 0.04375, 0.125, 0.1562, 0.125, 0.04375, 0.01249, 0.04375, 0.1025, 0.02126, 0.1025, 0.02126, 0.01249, 0.1562, 0.2374, 0.04375, 0.2374, 0.04375, 0.215, 0.1562, 0.215, 0.1562, 0.1025, 0.04375, 0.1025, 0.04375, 0.01249, 0.1562, 0.01249, 0.1562, 0.1025, 0.1562, 0.01249, 0.1787, 0.01249, 0.1787, 0.1025, 0.04375, 0.1025, 0.1562, 0.1025, 0.1562, 0.125, 0.04375, 0.125, 0.1562, 0.215, 0.04375, 0.215, 0.04375, 0.125, 0.1562, 0.125, 0.04375, 0.01249, 0.04375, 0.1025, 0.02126, 0.1025, 0.02126, 0.01249, 0.1562, 0.2374, 0.04375, 0.2374, 0.04375, 0.215, 0.1562, 0.215, 0.1562, 0.1025, 0.04375, 0.1025, 0.04375, 0.01249, 0.1562, 0.01249, 0.1562, 0.1025, 0.1562, 0.01249, 0.1787, 0.01249, 0.1787, 0.1025, 0.04375, 0.1025, 0.1562, 0.1025, 0.1562, 0.125, 0.04375, 0.125, 0.1562, 0.215, 0.04375, 0.215, 0.04375, 0.125, 0.1562, 0.125, 0.04375, 0.01249, 0.04375, 0.1025, 0.02126, 0.1025, 0.02126, 0.01249, 0.1562, 0.2374, 0.04375, 0.2374, 0.04375, 0.215, 0.1562, 0.215, 0.1562, 0.1025, 0.04375, 0.1025, 0.04375, 0.01249, 0.1562, 0.01249, 0.1562, 0.1025, 0.1562, 0.01249, 0.1787, 0.01249, 0.1787, 0.1025, 0.04375, 0.1025, 0.1562, 0.1025, 0.1562, 0.125, 0.04375, 0.125, 0.1562, 0.215, 0.04375, 0.215, 0.04375, 0.125, 0.1562, 0.125, 0.04375, 0.01249, 0.04375, 0.1025, 0.02126, 0.1025, 0.02126, 0.01249, 0.1562, 0.2374, 0.04375, 0.2374, 0.04375, 0.215, 0.1562, 0.215, 0.1562, 0.1025, 0.04375, 0.1025, 0.04375, 0.01249, 0.1562, 0.01249, 0.1562, 0.1025, 0.1562, 0.01249, 0.1787, 0.01249, 0.1787, 0.1025, 0.04375, 0.1025, 0.1562, 0.1025, 0.1562, 0.125, 0.04375, 0.125, 0.1562, 0.215, 0.04375, 0.215, 0.04375, 0.125, 0.1562, 0.125, 0.04375, 0.01249, 0.04375, 0.1025, 0.02126, 0.1025, 0.02126, 0.01249, 0.1562, 0.2374, 0.04375, 0.2374, 0.04375, 0.215, 0.1562, 0.215, 0.1562, 0.1025, 0.04375, 0.1025, 0.04375, 0.01249, 0.1562, 0.01249, 0.1562, 0.1025, 0.1562, 0.01249, 0.1787, 0.01249, 0.1787, 0.1025, 0.04375, 0.1025, 0.1562, 0.1025, 0.1562, 0.125, 0.04375, 0.125, 0.1562, 0.215, 0.04375, 0.215, 0.04375, 0.125, 0.1562, 0.125, 0.04375, 0.01249, 0.04375, 0.1025, 0.02126, 0.1025, 0.02126, 0.01249, 0.1562, 0.2374, 0.04375, 0.2374, 0.04375, 0.215, 0.1562, 0.215, 0.1562, 0.1025, 0.04375, 0.1025, 0.04375, 0.01249, 0.1562, 0.01249, 0.1562, 0.1025, 0.1562, 0.01249, 0.1787, 0.01249, 0.1787, 0.1025, 0.04375, 0.1025, 0.1562, 0.1025, 0.1562, 0.125, 0.04375, 0.125, 0.1562, 0.215, 0.04375, 0.215, 0.04375, 0.125, 0.1562, 0.125, 0.04375, 0.01249, 0.04375, 0.1025, 0.02126, 0.1025, 0.02126, 0.01249, 0.1562, 0.2374, 0.04375, 0.2374, 0.04375, 0.215, 0.1562, 0.215, 0.1562, 0.1025, 0.04375, 0.1025, 0.04375, 0.01249, 0.1562, 0.01249, 0.1562, 0.1025, 0.1562, 0.01249, 0.1787, 0.01249, 0.1787, 0.1025, 0.04375, 0.1025, 0.1562, 0.1025, 0.1562, 0.125, 0.04375, 0.125, 0.04375, 0.215, 0.1562, 0.215, 0.1562, 0.2374, 0.04375, 0.2374, 0.1787, 0.01249, 0.1787, 0.1025, 0.1562, 0.1025, 0.1562, 0.01249, 0.1562, 0.125, 0.04375, 0.125, 0.04375, 0.1025, 0.1562, 0.1025, 0.02126, 0.1025, 0.02126, 0.01249, 0.04375, 0.01249, 0.04375, 0.1025, 0.04375, 0.01249, 0.1562, 0.01249, 0.1562, 0.1025, 0.04375, 0.1025, 0.04375, 0.125, 0.1562, 0.125, 0.1562, 0.215, 0.04375, 0.215, 0.04375, 0.215, 0.1562, 0.215, 0.1562, 0.2374, 0.04375, 0.2374, 0.1787, 0.01249, 0.1787, 0.1025, 0.1562, 0.1025, 0.1562, 0.01249, 0.1562, 0.125, 0.04375, 0.125, 0.04375, 0.1025, 0.1562, 0.1025, 0.02126, 0.1025, 0.02126, 0.01249, 0.04375, 0.01249, 0.04375, 0.1025, 0.04375, 0.01249, 0.1562, 0.01249, 0.1562, 0.1025, 0.04375, 0.1025, 0.04375, 0.125, 0.1562, 0.125, 0.1562, 0.215, 0.04375, 0.215, 0.04375, 0.215, 0.1562, 0.215, 0.1562, 0.2374, 0.04375, 0.2374, 0.1787, 0.01249, 0.1787, 0.1025, 0.1562, 0.1025, 0.1562, 0.01249, 0.1562, 0.125, 0.04375, 0.125, 0.04375, 0.1025, 0.1562, 0.1025, 0.02126, 0.1025, 0.02126, 0.01249, 0.04375, 0.01249, 0.04375, 0.1025, 0.04375, 0.01249, 0.1562, 0.01249, 0.1562, 0.1025, 0.04375, 0.1025, 0.04375, 0.125, 0.1562, 0.125, 0.1562, 0.215, 0.04375, 0.215, 0.04375, 0.215, 0.1562, 0.215, 0.1562, 0.2374, 0.04375, 0.2374, 0.1787, 0.01249, 0.1787, 0.1025, 0.1562, 0.1025, 0.1562, 0.01249, 0.1562, 0.125, 0.04375, 0.125, 0.04375, 0.1025, 0.1562, 0.1025, 0.02126, 0.1025, 0.02126, 0.01249, 0.04375, 0.01249, 0.04375, 0.1025, 0.04375, 0.01249, 0.1562, 0.01249, 0.1562, 0.1025, 0.04375, 0.1025, 0.04375, 0.125, 0.1562, 0.125, 0.1562, 0.215, 0.04375, 0.215, 0.04375, 0.215, 0.1562, 0.215, 0.1562, 0.2374, 0.04375, 0.2374, 0.1787, 0.01249, 0.1787, 0.1025, 0.1562, 0.1025, 0.1562, 0.01249, 0.1562, 0.125, 0.04375, 0.125, 0.04375, 0.1025, 0.1562, 0.1025, 0.02126, 0.1025, 0.02126, 0.01249, 0.04375, 0.01249, 0.04375, 0.1025, 0.04375, 0.01249, 0.1562, 0.01249, 0.1562, 0.1025, 0.04375, 0.1025, 0.04375, 0.125, 0.1562, 0.125, 0.1562, 0.215, 0.04375, 0.215, 0.1562, 0.215, 0.04375, 0.215, 0.04375, 0.125, 0.1562, 0.125, 0.04375, 0.01249, 0.04375, 0.1025, 0.02126, 0.1025, 0.02126, 0.01249, 0.1562, 0.2374, 0.04375, 0.2374, 0.04375, 0.215, 0.1562, 0.215, 0.1562, 0.1025, 0.04375, 0.1025, 0.04375, 0.01249, 0.1562, 0.01249, 0.1562, 0.1025, 0.1562, 0.01249, 0.1787, 0.01249, 0.1787, 0.1025, 0.04375, 0.1025, 0.1562, 0.1025, 0.1562, 0.125, 0.04375, 0.125, 0.2704, 0.5301, 0.2704, 0.4676, 0.2296, 0.4676, 0.2296, 0.5301, 0.2704, 0.4051, 0.2704, 0.3426, 0.2296, 0.3426, 0.2296, 0.4051, 0.2296, 0.2177, 0.2296, 0.2802, 0.2704, 0.2802, 0.2704, 0.2177, 0.2704, 0.1552, 0.2704, 0.09269, 0.2296, 0.09269, 0.2296, 0.1552, 0.2704, 0.3426, 0.2704, 0.2802, 0.2296, 0.2802, 0.2296, 0.3426, 0.2704, 0.4676, 0.2704, 0.4051, 0.2296, 0.4051, 0.2296, 0.4676, 0.2704, 0.5926, 0.2704, 0.5301, 0.2296, 0.5301, 0.2296, 0.5926, 0.2704, 0.2177, 0.2704, 0.1552, 0.2296, 0.1552, 0.2296, 0.2177, 0.1854, 0.4493, 0.2296, 0.4051, 0.2296, 0.3426, 0.1854, 0.2985, 0.1229, 0.2985, 0.07873, 0.3426, 0.07873, 0.4051, 0.1229, 0.4493, 0.3146, 0.4493, 0.3771, 0.4493, 0.4213, 0.4051, 0.4213, 0.3426, 0.3771, 0.2985, 0.3146, 0.2985, 0.2704, 0.3426, 0.2704, 0.4051, 0.3146, 0.4493, 0.3771, 0.4493, 0.4213, 0.4051, 0.4213, 0.3426, 0.3771, 0.2985, 0.3146, 0.2985, 0.2704, 0.3426, 0.2704, 0.4051, 0.3146, 0.4493, 0.3771, 0.4493, 0.4213, 0.4051, 0.4213, 0.3426, 0.3771, 0.2985, 0.3146, 0.2985, 0.2704, 0.3426, 0.2704, 0.4051, 0.2704, 0.2177, 0.2704, 0.1552, 0.2296, 0.1552, 0.2296, 0.2177, 0.2704, 0.5926, 0.2704, 0.5301, 0.2296, 0.5301, 0.2296, 0.5926, 0.2704, 0.4676, 0.2704, 0.4051, 0.2296, 0.4051, 0.2296, 0.4676, 0.2704, 0.3426, 0.2704, 0.2802, 0.2296, 0.2802, 0.2296, 0.3426, 0.2704, 0.1552, 0.2704, 0.09268, 0.2296, 0.09268, 0.2296, 0.1552, 0.2296, 0.2177, 0.2296, 0.2802, 0.2704, 0.2802, 0.2704, 0.2177, 0.2704, 0.4051, 0.2704, 0.3426, 0.2296, 0.3426, 0.2296, 0.4051, 0.2704, 0.5301, 0.2704, 0.4676, 0.2296, 0.4676, 0.2296, 0.5301, 0.2704, 0.5301, 0.2704, 0.4676, 0.2296, 0.4676, 0.2296, 0.5301, 0.2704, 0.4051, 0.2704, 0.3426, 0.2296, 0.3426, 0.2296, 0.4051, 0.2296, 0.2177, 0.2296, 0.2802, 0.2704, 0.2802, 0.2704, 0.2177, 0.2704, 0.1552, 0.2704, 0.09268, 0.2296, 0.09268, 0.2296, 0.1552, 0.2704, 0.3426, 0.2704, 0.2802, 0.2296, 0.2802, 0.2296, 0.3426, 0.2704, 0.4676, 0.2704, 0.4051, 0.2296, 0.4051, 0.2296, 0.4676, 0.2704, 0.5926, 0.2704, 0.5301, 0.2296, 0.5301, 0.2296, 0.5926, 0.2704, 0.2177, 0.2704, 0.1552, 0.2296, 0.1552, 0.2296, 0.2177, 0.3146, 0.4493, 0.3771, 0.4493, 0.4213, 0.4051, 0.4213, 0.3426, 0.3771, 0.2985, 0.3146, 0.2985, 0.2704, 0.3426, 0.2704, 0.4051, 0.2704, 0.5301, 0.2704, 0.4676, 0.2296, 0.4676, 0.2296, 0.5301, 0.2704, 0.4051, 0.2704, 0.3426, 0.2296, 0.3426, 0.2296, 0.4051, 0.2296, 0.2177, 0.2296, 0.2802, 0.2704, 0.2802, 0.2704, 0.2177, 0.2704, 0.1552, 0.2704, 0.09268, 0.2296, 0.09268, 0.2296, 0.1552, 0.2704, 0.3426, 0.2704, 0.2802, 0.2296, 0.2802, 0.2296, 0.3426, 0.2704, 0.4676, 0.2704, 0.4051, 0.2296, 0.4051, 0.2296, 0.4676, 0.2704, 0.5926, 0.2704, 0.5301, 0.2296, 0.5301, 0.2296, 0.5926, 0.2704, 0.2177, 0.2704, 0.1552, 0.2296, 0.1552, 0.2296, 0.2177, 0.3146, 0.4493, 0.3771, 0.4493, 0.4213, 0.4051, 0.4213, 0.3426, 0.3771, 0.2985, 0.3146, 0.2985, 0.2704, 0.3426, 0.2704, 0.4051, 0.2704, 0.5301, 0.2704, 0.4676, 0.2296, 0.4676, 0.2296, 0.5301, 0.2704, 0.4051, 0.2704, 0.3426, 0.2296, 0.3426, 0.2296, 0.4051, 0.2296, 0.2177, 0.2296, 0.2802, 0.2704, 0.2802, 0.2704, 0.2177, 0.2704, 0.1552, 0.2704, 0.09268, 0.2296, 0.09268, 0.2296, 0.1552, 0.2704, 0.3426, 0.2704, 0.2802, 0.2296, 0.2802, 0.2296, 0.3426, 0.2704, 0.4676, 0.2704, 0.4051, 0.2296, 0.4051, 0.2296, 0.4676, 0.2704, 0.5926, 0.2704, 0.5301, 0.2296, 0.5301, 0.2296, 0.5926, 0.2704, 0.2177, 0.2704, 0.1552, 0.2296, 0.1552, 0.2296, 0.2177, 0.1854, 0.4493, 0.2296, 0.4051, 0.2296, 0.3426, 0.1854, 0.2985, 0.1229, 0.2985, 0.07874, 0.3426, 0.07874, 0.4051, 0.1229, 0.4493, 0.1854, 0.4493, 0.2296, 0.4051, 0.2296, 0.3426, 0.1854, 0.2985, 0.1229, 0.2985, 0.07874, 0.3426, 0.07874, 0.4051, 0.1229, 0.4493, 0.1854, 0.4493, 0.2296, 0.4051, 0.2296, 0.3426, 0.1854, 0.2985, 0.1229, 0.2985, 0.07874, 0.3426, 0.07874, 0.4051, 0.1229, 0.4493, 0.1229, 0.2985, 0.07874, 0.3426, 0.07874, 0.4051, 0.1229, 0.4493, 0.1854, 0.4493, 0.2296, 0.4051, 0.2296, 0.3426, 0.1854, 0.2985, 9.998e-05, 0.0001, 0.9999, 9.998e-05, 0.9999, 0.9999, 9.998e-05, 0.9999, 0.9999, 0.0001002, 0.9999, 0.9999, 9.993e-05, 0.9999, 0.0001001, 9.99e-05, 9.998e-05, 0.0001, 0.9999, 9.998e-05, 0.9999, 0.9999, 9.998e-05, 0.9999, 0.9999, 0.0001002, 0.9999, 0.9999, 9.993e-05, 0.9999, 0.0001002, 9.99e-05, 0.9999, 0.0001, 0.9999, 0.9999, 9.993e-05, 0.9999, 9.999e-05, 9.99e-05])
me_cube_001.use_remesh_preserve_volume = False
me_cube_001.use_remesh_preserve_attributes = False
me_cube_001.use_mirror_vertex_groups = False
me_cube_001.update()
me_cube_007 = bpy.data.meshes.new('Cube.007')
me_cube_007.from_pydata([(0.0, -1.2, 1.22), (-1.0, 1.0, 1.22), (1.0, 1.0, 1.22), (0.0, 0.0, 2.52), (-0.2, 0.2, 1.6), (-0.2, 0.2, 2.1), (-0.2, 2.3, 1.6), (-0.2, 2.3, 2.1), (0.2, 0.2, 1.6), (0.2, 0.2, 2.1), (0.2, 2.3, 1.6), (0.2, 2.3, 2.1)], [], [(3, 1, 0), (3, 2, 1), (3, 0, 2), (0, 1, 2), (5, 7, 6, 4), (7, 11, 10, 6), (11, 9, 8, 10), (4, 6, 10, 8), (9, 11, 7, 5)])
_uv = me_cube_007.uv_layers.new(name='UVMap')
_uv.uv.foreach_set('vector', [0.6923, 0.3915, 0.5379, 0.3403, 0.7185, 0.244, 0.6923, 0.3915, 0.576, 0.5053, 0.5379, 0.3403, 0.6923, 0.3915, 0.7806, 0.5126, 0.576, 0.5053, 0.3755, 0.4647, 0.5379, 0.3403, 0.576, 0.5053, 0.9976, 0.2322, 0.8189, 0.2322, 0.8189, 0.1897, 0.9976, 0.1897, 0.8189, 0.2322, 0.7848, 0.2322, 0.7848, 0.1897, 0.8189, 0.1897, 0.7848, 0.2322, 0.6062, 0.2322, 0.6062, 0.1897, 0.7848, 0.1897, 0.8189, 0.01098, 0.8189, 0.1897, 0.7848, 0.1897, 0.7848, 0.01098, 0.7848, 0.4109, 0.7848, 0.2322, 0.8189, 0.2322, 0.8189, 0.4109])
me_cube_007.use_remesh_preserve_volume = False
me_cube_007.use_remesh_preserve_attributes = False
me_cube_007.use_mirror_vertex_groups = False
me_cube_007.update()
me_cube = bpy.data.meshes.new('Cube')
me_cube.from_pydata([(1.0, 1.0, -1.0), (1.0, -1.0, -1.0), (-1.0, -1.0, -1.0), (-1.0, 1.0, -1.0), (1.0, 1.0, 1.0), (1.0, -1.0, 1.0), (-1.0, -1.0, 1.0), (-1.0, 1.0, 1.0)], [], [(0, 1, 2, 3), (4, 7, 6, 5), (0, 4, 5, 1), (1, 5, 6, 2), (2, 6, 7, 3), (4, 0, 3, 7)])
me_cube.materials.append(mat_material)
me_cube.use_remesh_preserve_volume = False
me_cube.use_remesh_preserve_attributes = False
me_cube.use_mirror_vertex_groups = False
me_cube.update()
arm_armature_tank_bottom = bpy.data.armatures.new('Armature_tank_bottom')  # bones are not reproduced
arm_armature_tank_top = bpy.data.armatures.new('Armature_tank_top')  # bones are not reproduced

# ---- objects
ob_exhauster = bpy.data.objects.new('exhauster', me_cube_002)
ob_sun_005 = bpy.data.objects.new('Sun.005', light_sun_005)
ob_sun_004 = bpy.data.objects.new('Sun.004', light_sun_004)
ob_sun_003 = bpy.data.objects.new('Sun.003', light_sun_003)
ob_sun_002 = bpy.data.objects.new('Sun.002', light_sun_002)
ob_sun_001 = bpy.data.objects.new('Sun.001', light_sun_001)
ob_sun = bpy.data.objects.new('Sun', light_sun)
ob_armature_tank_bottom = bpy.data.objects.new('Armature_tank_bottom', arm_armature_tank_bottom)
ob_tank_bottom = bpy.data.objects.new('tank_bottom', me_cube_001)
ob_armature_tank_top = bpy.data.objects.new('Armature_tank_top', arm_armature_tank_top)
ob_tank_head = bpy.data.objects.new('tank_head', me_cube_007)
ob_cube = bpy.data.objects.new('Cube', me_cube)
ob_lamp = bpy.data.objects.new('Lamp', light_lamp)
ob_camera = bpy.data.objects.new('Camera', cam_camera)

# ---- transforms, parenting, visibility, modifiers, constraints
ob_exhauster.location = (0.0, 0.0, 0.0)
ob_exhauster.lineart.crease_threshold = 0.0
ob_sun_005.location = (0.0, 1.0, 8.0)
ob_sun_005.rotation_euler = (1.571, -0.0, 0.0)
ob_sun_005.hide_viewport = True
ob_sun_005.hide_select = True
ob_sun_005.hide_render = True
ob_sun_005.lineart.crease_threshold = 0.0
ob_sun_004.location = (0.0, -1.0, 8.0)
ob_sun_004.rotation_euler = (-1.571, -0.0, 0.0)
ob_sun_004.hide_viewport = True
ob_sun_004.hide_select = True
ob_sun_004.hide_render = True
ob_sun_004.lineart.crease_threshold = 0.0
ob_sun_003.location = (-1.0, 0.0, 8.0)
ob_sun_003.rotation_euler = (-0.0, 1.571, 0.0)
ob_sun_003.hide_viewport = True
ob_sun_003.hide_select = True
ob_sun_003.hide_render = True
ob_sun_003.lineart.crease_threshold = 0.0
ob_sun_002.location = (1.0, 0.0, 8.0)
ob_sun_002.rotation_euler = (-0.0, -1.571, 0.0)
ob_sun_002.hide_viewport = True
ob_sun_002.hide_select = True
ob_sun_002.hide_render = True
ob_sun_002.lineart.crease_threshold = 0.0
ob_sun_001.location = (0.0, 0.0, 7.0)
ob_sun_001.hide_viewport = True
ob_sun_001.hide_select = True
ob_sun_001.hide_render = True
ob_sun_001.lineart.crease_threshold = 0.0
ob_sun.location = (0.0, 0.0, 8.871)
ob_sun.rotation_euler = (-0.0, -3.142, -0.0)
ob_sun.hide_viewport = True
ob_sun.hide_select = True
ob_sun.hide_render = True
ob_sun.lineart.crease_threshold = 0.0
ob_armature_tank_bottom.location = (0.0, 0.0, 0.0)
ob_armature_tank_bottom.lineart.crease_threshold = 0.0
ob_tank_bottom.parent = ob_armature_tank_bottom
ob_tank_bottom.location = (0.0, 0.0, -0.5)
ob_tank_bottom.lineart.crease_threshold = 0.0
_vg = ob_tank_bottom.vertex_groups.new(name='master')
_vg.add([0, 1, 2, 3, 4, 5, 6, 7, 8, 9, 10, 11], 1.0, 'REPLACE')
_vg = ob_tank_bottom.vertex_groups.new(name='wheel_rb')
_vg.add([396, 397, 398, 399, 400, 401, 402, 403, 404, 405, 406, 407, 408, 409, 410, 411], 1.0, 'REPLACE')
_vg = ob_tank_bottom.vertex_groups.new(name='wheel_rf')
_vg.add([412, 413, 414, 415, 416, 417, 418, 419, 420, 421, 422, 423, 424, 425, 426, 427], 1.0, 'REPLACE')
_vg = ob_tank_bottom.vertex_groups.new(name='wheel_rmb')
_vg.add([460, 461, 462, 463, 464, 465, 466, 467, 468, 469, 470, 471, 472, 473, 474, 475], 1.0, 'REPLACE')
_vg = ob_tank_bottom.vertex_groups.new(name='wheel_rmm')
_vg.add([444, 445, 446, 447, 448, 449, 450, 451, 452, 453, 454, 455, 456, 457, 458, 459], 1.0, 'REPLACE')
_vg = ob_tank_bottom.vertex_groups.new(name='wheel_rmf')
_vg.add([428, 429, 430, 431, 432, 433, 434, 435, 436, 437, 438, 439, 440, 441, 442, 443], 1.0, 'REPLACE')
_vg = ob_tank_bottom.vertex_groups.new(name='wheel_lf')
_vg.add([180, 181, 182, 183, 184, 185, 186, 187, 188, 189, 190, 191, 192, 193, 194, 195], 1.0, 'REPLACE')
_vg = ob_tank_bottom.vertex_groups.new(name='wheel_lmf')
_vg.add([196, 197, 198, 199, 200, 201, 202, 203, 204, 205, 206, 207, 208, 209, 210, 211], 1.0, 'REPLACE')
_vg = ob_tank_bottom.vertex_groups.new(name='wheel_lmm')
_vg.add([212, 213, 214, 215, 216, 217, 218, 219, 220, 221, 222, 223, 224, 225, 226, 227], 1.0, 'REPLACE')
_vg = ob_tank_bottom.vertex_groups.new(name='wheel_lmb')
_vg.add([228, 229, 230, 231, 232, 233, 234, 235, 236, 237, 238, 239, 240, 241, 242, 243], 1.0, 'REPLACE')
_vg = ob_tank_bottom.vertex_groups.new(name='wheel_lb')
_vg.add([12, 13, 14, 15, 16, 17, 18, 19, 20, 21, 22, 23, 24, 25, 26, 27], 1.0, 'REPLACE')
_vg = ob_tank_bottom.vertex_groups.new(name='chain_r.002')
_vg.add([324, 325, 326, 327, 328, 329, 330, 331], 1.0, 'REPLACE')
_vg = ob_tank_bottom.vertex_groups.new(name='chain_r.003')
_vg.add([316, 317, 318, 319, 320, 321, 322, 323], 1.0, 'REPLACE')
_vg = ob_tank_bottom.vertex_groups.new(name='chain_r.004')
_vg.add([284, 285, 286, 287, 288, 289, 290, 291], 1.0, 'REPLACE')
_vg = ob_tank_bottom.vertex_groups.new(name='chain_r.005')
_vg.add([300, 301, 302, 303, 304, 305, 306, 307], 1.0, 'REPLACE')
_vg = ob_tank_bottom.vertex_groups.new(name='chain_r.006')
_vg.add([308, 309, 310, 311, 312, 313, 314, 315], 1.0, 'REPLACE')
_vg = ob_tank_bottom.vertex_groups.new(name='chain_r.007')
_vg.add([292, 293, 294, 295, 296, 297, 298, 299], 1.0, 'REPLACE')
_vg = ob_tank_bottom.vertex_groups.new(name='chain_r.001')
_vg.add([332, 333, 334, 335, 336, 337, 338, 339], 1.0, 'REPLACE')
_vg = ob_tank_bottom.vertex_groups.new(name='chain_r.000')
_vg.add([340, 341, 342, 343, 344, 345, 346, 347], 1.0, 'REPLACE')
_vg = ob_tank_bottom.vertex_groups.new(name='chain_r.008')
_vg.add([276, 277, 278, 279, 280, 281, 282, 283], 1.0, 'REPLACE')
_vg = ob_tank_bottom.vertex_groups.new(name='chain_r.009')
_vg.add([348, 349, 350, 351, 352, 353, 354, 355], 1.0, 'REPLACE')
_vg = ob_tank_bottom.vertex_groups.new(name='chain_r.010')
_vg.add([268, 269, 270, 271, 272, 273, 274, 275], 1.0, 'REPLACE')
_vg = ob_tank_bottom.vertex_groups.new(name='chain_r.011')
_vg.add([356, 357, 358, 359, 360, 361, 362, 363], 1.0, 'REPLACE')
_vg = ob_tank_bottom.vertex_groups.new(name='chain_r.012')
_vg.add([260, 261, 262, 263, 264, 265, 266, 267], 1.0, 'REPLACE')
_vg = ob_tank_bottom.vertex_groups.new(name='chain_r.013')
_vg.add([364, 365, 366, 367, 368, 369, 370, 371], 1.0, 'REPLACE')
_vg = ob_tank_bottom.vertex_groups.new(name='chain_r.014')
_vg.add([372, 373, 374, 375, 376, 377, 378, 379], 1.0, 'REPLACE')
_vg = ob_tank_bottom.vertex_groups.new(name='chain_r.015')
_vg.add([380, 381, 382, 383, 384, 385, 386, 387], 1.0, 'REPLACE')
_vg = ob_tank_bottom.vertex_groups.new(name='chain_r.016')
_vg.add([244, 245, 246, 247, 248, 249, 250, 251], 1.0, 'REPLACE')
_vg = ob_tank_bottom.vertex_groups.new(name='chain_r.017')
_vg.add([252, 253, 254, 255, 256, 257, 258, 259], 1.0, 'REPLACE')
_vg = ob_tank_bottom.vertex_groups.new(name='chain_r.018')
_vg.add([388, 389, 390, 391, 392, 393, 394, 395], 1.0, 'REPLACE')
_vg = ob_tank_bottom.vertex_groups.new(name='chain_l.000')
_vg.add([124, 125, 126, 127, 128, 129, 130, 131], 1.0, 'REPLACE')
_vg = ob_tank_bottom.vertex_groups.new(name='chain_l.001')
_vg.add([116, 117, 118, 119, 120, 121, 122, 123], 1.0, 'REPLACE')
_vg = ob_tank_bottom.vertex_groups.new(name='chain_l.002')
_vg.add([108, 109, 110, 111, 112, 113, 114, 115], 1.0, 'REPLACE')
_vg = ob_tank_bottom.vertex_groups.new(name='chain_l.003')
_vg.add([100, 101, 102, 103, 104, 105, 106, 107], 1.0, 'REPLACE')
_vg = ob_tank_bottom.vertex_groups.new(name='chain_l.004')
_vg.add([68, 69, 70, 71, 72, 73, 74, 75], 1.0, 'REPLACE')
_vg = ob_tank_bottom.vertex_groups.new(name='chain_l.005')
_vg.add([84, 85, 86, 87, 88, 89, 90, 91], 1.0, 'REPLACE')
_vg = ob_tank_bottom.vertex_groups.new(name='chain_l.006')
_vg.add([92, 93, 94, 95, 96, 97, 98, 99], 1.0, 'REPLACE')
_vg = ob_tank_bottom.vertex_groups.new(name='chain_l.007')
_vg.add([76, 77, 78, 79, 80, 81, 82, 83], 1.0, 'REPLACE')
_vg = ob_tank_bottom.vertex_groups.new(name='chain_l.008')
_vg.add([60, 61, 62, 63, 64, 65, 66, 67], 1.0, 'REPLACE')
_vg = ob_tank_bottom.vertex_groups.new(name='chain_l.009')
_vg.add([132, 133, 134, 135, 136, 137, 138, 139], 1.0, 'REPLACE')
_vg = ob_tank_bottom.vertex_groups.new(name='chain_l.010')
_vg.add([52, 53, 54, 55, 56, 57, 58, 59], 1.0, 'REPLACE')
_vg = ob_tank_bottom.vertex_groups.new(name='chain_l.011')
_vg.add([140, 141, 142, 143, 144, 145, 146, 147], 1.0, 'REPLACE')
_vg = ob_tank_bottom.vertex_groups.new(name='chain_l.012')
_vg.add([44, 45, 46, 47, 48, 49, 50, 51], 1.0, 'REPLACE')
_vg = ob_tank_bottom.vertex_groups.new(name='chain_l.013')
_vg.add([148, 149, 150, 151, 152, 153, 154, 155], 1.0, 'REPLACE')
_vg = ob_tank_bottom.vertex_groups.new(name='chain_l.014')
_vg.add([156, 157, 158, 159, 160, 161, 162, 163], 1.0, 'REPLACE')
_vg = ob_tank_bottom.vertex_groups.new(name='chain_l.015')
_vg.add([164, 165, 166, 167, 168, 169, 170, 171], 1.0, 'REPLACE')
_vg = ob_tank_bottom.vertex_groups.new(name='chain_l.016')
_vg.add([28, 29, 30, 31, 32, 33, 34, 35], 1.0, 'REPLACE')
_vg = ob_tank_bottom.vertex_groups.new(name='chain_l.017')
_vg.add([36, 37, 38, 39, 40, 41, 42, 43], 1.0, 'REPLACE')
_vg = ob_tank_bottom.vertex_groups.new(name='chain_l.018')
_vg.add([172, 173, 174, 175, 176, 177, 178, 179], 1.0, 'REPLACE')
_m = ob_tank_bottom.modifiers.new('Armature', 'ARMATURE')
_m.object = ob_armature_tank_bottom
ob_armature_tank_top.location = (0.0, 0.0, 0.0)
ob_armature_tank_top.lineart.crease_threshold = 0.0
ob_tank_head.parent = ob_armature_tank_top
ob_tank_head.location = (0.0, 0.0, -0.5)
ob_tank_head.lineart.crease_threshold = 0.0
_vg = ob_tank_head.vertex_groups.new(name='top_master')
_vg.add([0, 1, 2, 3], 1.0, 'REPLACE')
_vg = ob_tank_head.vertex_groups.new(name='cannon_barrel')
_vg.add([4, 5, 6, 7, 8, 9, 10, 11], 1.0, 'REPLACE')
_m = ob_tank_head.modifiers.new('Armature', 'ARMATURE')
_m.object = ob_armature_tank_top
ob_cube.location = (0.0, 0.0, 0.0)
ob_cube.scale = (0.5, 0.5, 0.5)
ob_cube.lock_location = (True, True, True)
ob_cube.lock_rotation = (True, True, True)
ob_cube.lock_rotations_4d = False
ob_cube.lock_scale = (True, True, True)
ob_cube.empty_display_type = 'ARROWS'
ob_cube.hide_select = True
ob_cube.hide_render = True
ob_cube.display_type = 'WIRE'
ob_cube.show_in_front = True
ob_cube.lineart.crease_threshold = 0.0
ob_lamp.location = (4.893, 6.818, 5.904)
ob_lamp.rotation_euler = (0.6503, 0.05522, 1.866)
ob_lamp.lock_rotations_4d = False
ob_lamp.empty_display_type = 'ARROWS'
ob_lamp.color = (0.0, 0.0, 0.0, 0.0)
ob_lamp.hide_viewport = True
ob_lamp.hide_select = True
ob_lamp.lineart.crease_threshold = 0.0
ob_camera.location = (7.481, 7.492, 5.344)
ob_camera.rotation_euler = (1.109, 0.01082, 2.334)
ob_camera.lock_rotations_4d = False
ob_camera.empty_display_type = 'ARROWS'
ob_camera.color = (0.0, 0.0, 0.0, 0.0)
ob_camera.hide_viewport = True
ob_camera.hide_select = True
ob_camera.display_type = 'WIRE'
ob_camera.lineart.crease_threshold = 0.0

# ---- collection membership
col_collection_1.objects.link(ob_exhauster)
col_collection_1.objects.link(ob_sun_005)
col_collection_1.objects.link(ob_sun_004)
col_collection_1.objects.link(ob_sun_003)
col_collection_1.objects.link(ob_sun_002)
col_collection_1.objects.link(ob_sun_001)
col_collection_1.objects.link(ob_sun)
col_collection_1.objects.link(ob_armature_tank_bottom)
col_collection_1.objects.link(ob_tank_bottom)
col_collection_1.objects.link(ob_armature_tank_top)
col_collection_1.objects.link(ob_tank_head)
col_collection_1.objects.link(ob_cube)
col_collection_1.objects.link(ob_lamp)
col_collection_1.objects.link(ob_camera)

# ---- scene / render settings (as saved in the file)
scene.camera = ob_camera
scene.frame_start = 0; scene.frame_end = 280; scene.frame_set(0)
scene.render.engine = 'BLENDER_EEVEE_NEXT'
scene.render.resolution_percentage = 50
scene.render.dither_intensity = 0.0
scene.cycles.use_denoising = False
scene.cycles.samples = 10
scene.cycles.sampling_pattern = 'TABULATED_SOBOL'
scene.cycles.light_sampling_threshold = 0.0
scene.cycles.use_adaptive_sampling = False
scene.cycles.use_light_tree = False
scene.cycles.blur_glossy = 0.0
scene.cycles.pixel_filter_type = 'GAUSSIAN'
scene.cycles.sample_clamp_indirect = 0.0
scene.view_settings.view_transform = 'Standard'
bpy.context.view_layer.update()
